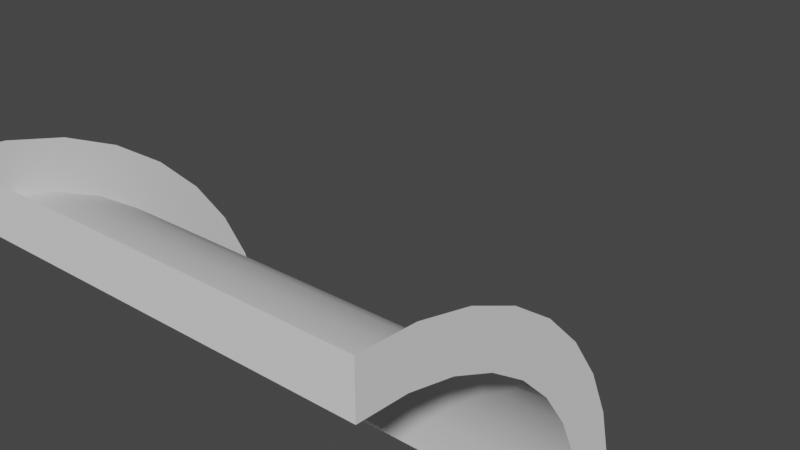 # Source: curvedTopWall.blend  (saved by Blender 2.82.7; exported with 4.5.12 LTS)
import bpy
from mathutils import Matrix  # noqa: F401  (used for matrix-valued properties, if any)

bpy.ops.wm.read_factory_settings(use_empty=True)
scene = bpy.context.scene
scene.name = 'Scene'

# ---- collections
col_collection = bpy.data.collections.new('Collection'); scene.collection.children.link(col_collection)

# ---- node groups
ng_auto_smooth = bpy.data.node_groups.new('Auto Smooth', 'GeometryNodeTree')
_s = ng_auto_smooth.interface.new_socket(name='Geometry', in_out='OUTPUT', socket_type='NodeSocketGeometry')
_s = ng_auto_smooth.interface.new_socket(name='Geometry', in_out='INPUT', socket_type='NodeSocketGeometry')
_s = ng_auto_smooth.interface.new_socket(name='Angle', in_out='INPUT', socket_type='NodeSocketFloat')
_s.subtype = 'ANGLE'
_s.min_value = 0.0
_s.max_value = 3.142
ng_auto_smooth.is_modifier = True
_N = ng_auto_smooth.nodes; _L = ng_auto_smooth.links
n0 = _N.new('NodeGroupOutput'); n0.name = 'Group Output'; n0.location = (480, -100)
n1 = _N.new('NodeGroupInput'); n1.name = 'Group Input'; n1.location = (-420, -300)
n2 = _N.new('NodeGroupInput'); n2.name = 'Group Input.001'; n2.location = (-60, -100)
n3 = _N.new('GeometryNodeSetShadeSmooth'); n3.name = 'Set Shade Smooth'; n3.location = (120, -100)
n3.domain = 'EDGE'
n4 = _N.new('GeometryNodeSetShadeSmooth'); n4.name = 'Set Shade Smooth.001'; n4.location = (300, -100)
n5 = _N.new('GeometryNodeInputMeshEdgeAngle'); n5.name = 'Edge Angle'; n5.location = (-420, -220)
n6 = _N.new('GeometryNodeInputEdgeSmooth'); n6.name = 'Is Edge Smooth'; n6.location = (-60, -160)
n7 = _N.new('GeometryNodeInputShadeSmooth'); n7.name = 'Is Face Smooth'; n7.location = (-240, -340)
n8 = _N.new('FunctionNodeBooleanMath'); n8.name = 'Boolean Math'; n8.location = (-60, -220)
n9 = _N.new('FunctionNodeCompare'); n9.name = 'Compare'; n9.location = (-240, -180)
n9.operation = 'LESS_EQUAL'
_L.new(n5.outputs[0], n9.inputs[0])
_L.new(n4.outputs[0], n0.inputs[0])
_L.new(n1.outputs[1], n9.inputs[1])
_L.new(n9.outputs[0], n8.inputs[0])
_L.new(n7.outputs[0], n8.inputs[1])
_L.new(n2.outputs[0], n3.inputs[0])
_L.new(n6.outputs[0], n3.inputs[1])
_L.new(n3.outputs[0], n4.inputs[0])
_L.new(n8.outputs[0], n3.inputs[2])
n0.is_active_output = True

# ---- world
world_world = bpy.data.worlds.new('World'); scene.world = world_world
world_world.use_nodes = True; world_world.node_tree.nodes.clear()
_N = world_world.node_tree.nodes; _L = world_world.node_tree.links
n0 = _N.new('ShaderNodeOutputWorld'); n0.name = 'World Output'; n0.location = (300, 300)
n1 = _N.new('ShaderNodeBackground'); n1.name = 'Background'; n1.location = (10, 300)
n1.inputs[0].default_value = (0.05088, 0.05088, 0.05088, 1.0)
_L.new(n1.outputs[0], n0.inputs[0])
n0.is_active_output = True
world_world.color = (0.05088, 0.05088, 0.05088)
world_world.use_sun_shadow = False
world_world.sun_shadow_jitter_overblur = 0.0

# ---- meshes
me_plane_001 = bpy.data.meshes.new('Plane.001')
me_plane_001.from_pydata([(-0.5, -2.225e-07, 1.0), (-0.5, -2.225e-07, 0.0), (0.5, 1.033e-07, 1.0), (0.5, 1.033e-07, 0.0), (-0.5, 0.1111, 1.0), (-0.5, 0.1111, 0.0), (-0.5, -2.225e-07, 0.8889), (-0.5, -2.225e-07, 0.7778), (-0.5, -2.225e-07, 0.6667), (-0.5, -2.225e-07, 0.5556), (-0.5, -2.225e-07, 0.4444), (-0.5, -2.225e-07, 0.3333), (-0.5, -2.225e-07, 0.2222), (-0.5, -2.225e-07, 0.1111), (0.3889, 6.711e-08, 1.0), (0.2778, 3.091e-08, 1.0), (0.1667, -5.298e-09, 1.0), (0.05556, -4.15e-08, 1.0), (-0.05556, -7.771e-08, 1.0), (-0.1667, -1.139e-07, 1.0), (-0.2778, -1.501e-07, 1.0), (-0.3889, -1.863e-07, 1.0), (-0.3889, -1.863e-07, 0.0), (-0.2778, -1.501e-07, 0.0), (-0.1667, -1.139e-07, 0.0), (-0.05556, -7.771e-08, 0.0), (0.05556, -4.15e-08, 0.0), (0.1667, -5.298e-09, 0.0), (0.2778, 3.091e-08, 0.0), (0.3889, 6.711e-08, 0.0), (0.5, 1.033e-07, 0.8889), (0.5, 1.033e-07, 0.7778), (0.5, 1.033e-07, 0.6667), (0.5, 1.033e-07, 0.5556), (0.5, 1.033e-07, 0.4444), (0.5, 1.033e-07, 0.3333), (0.5, 1.033e-07, 0.2222), (0.5, 1.033e-07, 0.1111), (0.5, 0.1111, 1.0), (0.5, 0.1111, 0.0), (-0.3889, 0.1111, 1.0), (-0.2778, 0.1111, 1.0), (-0.1667, 0.1111, 1.0), (-0.05556, 0.1111, 1.0), (0.05556, 0.1111, 1.0), (0.1667, 0.1111, 1.0), (0.2778, 0.1111, 1.0), (0.3889, 0.1111, 1.0), (0.3889, 0.1111, 0.0), (0.2778, 0.1111, 0.0), (0.1667, 0.1111, 0.0), (0.05556, 0.1111, 0.0), (-0.05556, 0.1111, 0.0), (-0.1667, 0.1111, 0.0), (-0.2778, 0.1111, 0.0), (-0.3889, 0.1111, 0.0), (-0.5, 0.1111, 0.1111), (-0.5, 0.1111, 0.2222), (-0.5, 0.1111, 0.3333), (-0.5, 0.1111, 0.4444), (-0.5, 0.1111, 0.5556), (-0.5, 0.1111, 0.6667), (-0.5, 0.1111, 0.7778), (-0.5, 0.1111, 0.8889), (0.3889, 6.711e-08, 0.1111), (0.2778, 3.091e-08, 0.1111), (0.1667, -5.298e-09, 0.1111), (0.05556, -4.15e-08, 0.1111), (-0.05556, -7.771e-08, 0.1111), (-0.1667, -1.139e-07, 0.1111), (-0.2778, -1.501e-07, 0.1111), (-0.3889, -1.863e-07, 0.1111), (0.3889, 6.711e-08, 0.2222), (0.2778, 3.091e-08, 0.2222), (0.1667, -5.298e-09, 0.2222), (0.05556, -4.15e-08, 0.2222), (-0.05556, -7.771e-08, 0.2222), (-0.1667, -1.139e-07, 0.2222), (-0.2778, -1.501e-07, 0.2222), (-0.3889, -1.863e-07, 0.2222), (0.3889, 6.711e-08, 0.3333), (0.2778, 3.091e-08, 0.3333), (0.1667, -5.298e-09, 0.3333), (0.05556, -4.15e-08, 0.3333), (-0.05556, -7.771e-08, 0.3333), (-0.1667, -1.139e-07, 0.3333), (-0.2778, -1.501e-07, 0.3333), (-0.3889, -1.863e-07, 0.3333), (0.3889, 6.711e-08, 0.4444), (0.2778, 3.091e-08, 0.4444), (0.1667, -5.298e-09, 0.4444), (0.05556, -4.15e-08, 0.4444), (-0.05556, -7.771e-08, 0.4444), (-0.1667, -1.139e-07, 0.4444), (-0.2778, -1.501e-07, 0.4444), (-0.3889, -1.863e-07, 0.4444), (0.3889, 6.711e-08, 0.5556), (0.2778, 3.091e-08, 0.5556), (0.1667, -5.298e-09, 0.5556), (0.05556, -4.15e-08, 0.5556), (-0.05556, -7.771e-08, 0.5556), (-0.1667, -1.139e-07, 0.5556), (-0.2778, -1.501e-07, 0.5556), (-0.3889, -1.863e-07, 0.5556), (0.3889, 6.711e-08, 0.6667), (0.2778, 3.091e-08, 0.6667), (0.1667, -5.298e-09, 0.6667), (0.05556, -4.15e-08, 0.6667), (-0.05556, -7.771e-08, 0.6667), (-0.1667, -1.139e-07, 0.6667), (-0.2778, -1.501e-07, 0.6667), (-0.3889, -1.863e-07, 0.6667), (0.3889, 6.711e-08, 0.7778), (0.2778, 3.091e-08, 0.7778), (0.1667, -5.298e-09, 0.7778), (0.05556, -4.15e-08, 0.7778), (-0.05556, -7.771e-08, 0.7778), (-0.1667, -1.139e-07, 0.7778), (-0.2778, -1.501e-07, 0.7778), (-0.3889, -1.863e-07, 0.7778), (0.3889, 6.711e-08, 0.8889), (0.2778, 3.091e-08, 0.8889), (0.1667, -5.298e-09, 0.8889), (0.05556, -4.15e-08, 0.8889), (-0.05556, -7.771e-08, 0.8889), (-0.1667, -1.139e-07, 0.8889), (-0.2778, -1.501e-07, 0.8889), (-0.3889, -1.863e-07, 0.8889), (0.5, 0.1111, 0.1111), (0.5, 0.1111, 0.2222), (0.5, 0.1111, 0.3333), (0.5, 0.1111, 0.4444), (0.5, 0.1111, 0.5556), (0.5, 0.1111, 0.6667), (0.5, 0.1111, 0.7778), (0.5, 0.1111, 0.8889)], [], [(135, 38, 2, 30), (127, 21, 0, 6), (0, 21, 40, 4), (21, 20, 41, 40), (20, 19, 42, 41), (19, 18, 43, 42), (18, 17, 44, 43), (17, 16, 45, 44), (16, 15, 46, 45), (15, 14, 47, 46), (14, 2, 38, 47), (3, 29, 48, 39), (29, 28, 49, 48), (28, 27, 50, 49), (27, 26, 51, 50), (26, 25, 52, 51), (25, 24, 53, 52), (24, 23, 54, 53), (23, 22, 55, 54), (22, 1, 5, 55), (1, 13, 56, 5), (13, 12, 57, 56), (12, 11, 58, 57), (11, 10, 59, 58), (10, 9, 60, 59), (9, 8, 61, 60), (8, 7, 62, 61), (7, 6, 63, 62), (6, 0, 4, 63), (22, 71, 13, 1), (71, 79, 12, 13), (79, 87, 11, 12), (87, 95, 10, 11), (95, 103, 9, 10), (103, 111, 8, 9), (111, 119, 7, 8), (119, 127, 6, 7), (3, 37, 64, 29), (29, 64, 65, 28), (28, 65, 66, 27), (27, 66, 67, 26), (26, 67, 68, 25), (25, 68, 69, 24), (24, 69, 70, 23), (23, 70, 71, 22), (37, 36, 72, 64), (64, 72, 73, 65), (65, 73, 74, 66), (66, 74, 75, 67), (67, 75, 76, 68), (68, 76, 77, 69), (69, 77, 78, 70), (70, 78, 79, 71), (36, 35, 80, 72), (72, 80, 81, 73), (73, 81, 82, 74), (74, 82, 83, 75), (75, 83, 84, 76), (76, 84, 85, 77), (77, 85, 86, 78), (78, 86, 87, 79), (35, 34, 88, 80), (80, 88, 89, 81), (81, 89, 90, 82), (82, 90, 91, 83), (83, 91, 92, 84), (84, 92, 93, 85), (85, 93, 94, 86), (86, 94, 95, 87), (34, 33, 96, 88), (88, 96, 97, 89), (89, 97, 98, 90), (90, 98, 99, 91), (91, 99, 100, 92), (92, 100, 101, 93), (93, 101, 102, 94), (94, 102, 103, 95), (33, 32, 104, 96), (96, 104, 105, 97), (97, 105, 106, 98), (98, 106, 107, 99), (99, 107, 108, 100), (100, 108, 109, 101), (101, 109, 110, 102), (102, 110, 111, 103), (32, 31, 112, 104), (104, 112, 113, 105), (105, 113, 114, 106), (106, 114, 115, 107), (107, 115, 116, 108), (108, 116, 117, 109), (109, 117, 118, 110), (110, 118, 119, 111), (31, 30, 120, 112), (112, 120, 121, 113), (113, 121, 122, 114), (114, 122, 123, 115), (115, 123, 124, 116), (116, 124, 125, 117), (117, 125, 126, 118), (118, 126, 127, 119), (30, 2, 14, 120), (120, 14, 15, 121), (121, 15, 16, 122), (122, 16, 17, 123), (123, 17, 18, 124), (124, 18, 19, 125), (125, 19, 20, 126), (126, 20, 21, 127), (39, 128, 37, 3), (128, 129, 36, 37), (129, 130, 35, 36), (130, 131, 34, 35), (131, 132, 33, 34), (132, 133, 32, 33), (133, 134, 31, 32), (134, 135, 30, 31)])
me_plane_001.polygons.foreach_set('use_smooth', [True] * 117)
_uv = me_plane_001.uv_layers.new(name='UVMap')
_uv.uv.foreach_set('vector', [0.8889, 3.337e-05, 1.0, 3.34e-05, 1.0, 0.1111, 0.8889, 0.1111, 0.1111, 0.1111, 0.0, 0.1111, 0.0, 2.086e-07, 0.1111, 1.788e-07, 3.314e-05, 3.265e-05, 3.313e-05, 0.1111, -0.1111, 0.1111, -0.1111, 3.265e-05, 3.313e-05, 0.1111, 3.314e-05, 0.2222, -0.1111, 0.2222, -0.1111, 0.1111, 3.314e-05, 0.2222, 3.313e-05, 0.3333, -0.1111, 0.3333, -0.1111, 0.2222, 3.313e-05, 0.3333, 3.313e-05, 0.4444, -0.1111, 0.4444, -0.1111, 0.3333, 3.313e-05, 0.4444, 3.312e-05, 0.5556, -0.1111, 0.5556, -0.1111, 0.4444, 3.312e-05, 0.5556, 3.313e-05, 0.6667, -0.1111, 0.6667, -0.1111, 0.5556, 3.313e-05, 0.6667, 3.313e-05, 0.7778, -0.1111, 0.7778, -0.1111, 0.6667, 3.313e-05, 0.7778, 3.313e-05, 0.8889, -0.1111, 0.8889, -0.1111, 0.7778, 3.313e-05, 0.8889, 3.313e-05, 1.0, -0.1111, 1.0, -0.1111, 0.8889, -0.1111, 1.0, -0.1111, 0.8889, 3.316e-05, 0.8889, 3.318e-05, 1.0, -0.1111, 0.8889, -0.1111, 0.7778, 3.313e-05, 0.7778, 3.316e-05, 0.8889, -0.1111, 0.7778, -0.1111, 0.6667, 3.312e-05, 0.6667, 3.313e-05, 0.7778, -0.1111, 0.6667, -0.1111, 0.5556, 3.311e-05, 0.5556, 3.312e-05, 0.6667, -0.1111, 0.5556, -0.1111, 0.4444, 3.311e-05, 0.4444, 3.311e-05, 0.5556, -0.1111, 0.4444, -0.1111, 0.3333, 3.31e-05, 0.3333, 3.311e-05, 0.4444, -0.1111, 0.3333, -0.1111, 0.2222, 3.31e-05, 0.2222, 3.31e-05, 0.3333, -0.1111, 0.2222, -0.1111, 0.1111, 3.31e-05, 0.1111, 3.31e-05, 0.2222, -0.1111, 0.1111, -0.1111, 3.271e-05, 3.313e-05, 3.271e-05, 3.31e-05, 0.1111, 3.363e-05, 1.0, 3.352e-05, 0.8889, 0.1111, 0.8889, 0.1111, 1.0, 3.352e-05, 0.8889, 3.348e-05, 0.7778, 0.1111, 0.7778, 0.1111, 0.8889, 3.348e-05, 0.7778, 3.344e-05, 0.6667, 0.1111, 0.6667, 0.1111, 0.7778, 3.344e-05, 0.6667, 3.339e-05, 0.5556, 0.1111, 0.5556, 0.1111, 0.6667, 3.339e-05, 0.5556, 3.335e-05, 0.4444, 0.1111, 0.4444, 0.1111, 0.5556, 3.335e-05, 0.4444, 3.335e-05, 0.3333, 0.1111, 0.3333, 0.1111, 0.4444, 3.335e-05, 0.3333, 3.333e-05, 0.2222, 0.1111, 0.2222, 0.1111, 0.3333, 3.333e-05, 0.2222, 3.338e-05, 0.1111, 0.1111, 0.1111, 0.1111, 0.2222, 3.338e-05, 0.1111, 3.341e-05, 3.333e-05, 0.1111, 3.351e-05, 0.1111, 0.1111, 1.0, 0.1111, 0.8889, 0.1111, 0.8889, 0.0, 1.0, 0.0, 0.8889, 0.1111, 0.7778, 0.1111, 0.7778, 0.0, 0.8889, 0.0, 0.7778, 0.1111, 0.6667, 0.1111, 0.6667, 0.0, 0.7778, 0.0, 0.6667, 0.1111, 0.5556, 0.1111, 0.5556, 8.941e-08, 0.6667, 0.0, 0.5556, 0.1111, 0.4444, 0.1111, 0.4444, 1.192e-07, 0.5556, 8.941e-08, 0.4444, 0.1111, 0.3333, 0.1111, 0.3333, 1.49e-07, 0.4444, 1.192e-07, 0.3333, 0.1111, 0.2222, 0.1111, 0.2222, 1.49e-07, 0.3333, 1.49e-07, 0.2222, 0.1111, 0.1111, 0.1111, 0.1111, 1.788e-07, 0.2222, 1.49e-07, 1.0, 1.0, 0.8889, 1.0, 0.8889, 0.8889, 1.0, 0.8889, 1.0, 0.8889, 0.8889, 0.8889, 0.8889, 0.7778, 1.0, 0.7778, 1.0, 0.7778, 0.8889, 0.7778, 0.8889, 0.6667, 1.0, 0.6667, 1.0, 0.6667, 0.8889, 0.6667, 0.8889, 0.5556, 1.0, 0.5556, 1.0, 0.5556, 0.8889, 0.5556, 0.8889, 0.4444, 1.0, 0.4444, 1.0, 0.4444, 0.8889, 0.4444, 0.8889, 0.3333, 1.0, 0.3333, 1.0, 0.3333, 0.8889, 0.3333, 0.8889, 0.2222, 1.0, 0.2222, 1.0, 0.2222, 0.8889, 0.2222, 0.8889, 0.1111, 1.0, 0.1111, 0.8889, 1.0, 0.7778, 1.0, 0.7778, 0.8889, 0.8889, 0.8889, 0.8889, 0.8889, 0.7778, 0.8889, 0.7778, 0.7778, 0.8889, 0.7778, 0.8889, 0.7778, 0.7778, 0.7778, 0.7778, 0.6667, 0.8889, 0.6667, 0.8889, 0.6667, 0.7778, 0.6667, 0.7778, 0.5556, 0.8889, 0.5556, 0.8889, 0.5556, 0.7778, 0.5556, 0.7778, 0.4444, 0.8889, 0.4444, 0.8889, 0.4444, 0.7778, 0.4444, 0.7778, 0.3333, 0.8889, 0.3333, 0.8889, 0.3333, 0.7778, 0.3333, 0.7778, 0.2222, 0.8889, 0.2222, 0.8889, 0.2222, 0.7778, 0.2222, 0.7778, 0.1111, 0.8889, 0.1111, 0.7778, 1.0, 0.6667, 1.0, 0.6667, 0.8889, 0.7778, 0.8889, 0.7778, 0.8889, 0.6667, 0.8889, 0.6667, 0.7778, 0.7778, 0.7778, 0.7778, 0.7778, 0.6667, 0.7778, 0.6667, 0.6667, 0.7778, 0.6667, 0.7778, 0.6667, 0.6667, 0.6667, 0.6667, 0.5556, 0.7778, 0.5556, 0.7778, 0.5556, 0.6667, 0.5556, 0.6667, 0.4444, 0.7778, 0.4444, 0.7778, 0.4444, 0.6667, 0.4444, 0.6667, 0.3333, 0.7778, 0.3333, 0.7778, 0.3333, 0.6667, 0.3333, 0.6667, 0.2222, 0.7778, 0.2222, 0.7778, 0.2222, 0.6667, 0.2222, 0.6667, 0.1111, 0.7778, 0.1111, 0.6667, 1.0, 0.5556, 1.0, 0.5556, 0.8889, 0.6667, 0.8889, 0.6667, 0.8889, 0.5556, 0.8889, 0.5556, 0.7778, 0.6667, 0.7778, 0.6667, 0.7778, 0.5556, 0.7778, 0.5556, 0.6667, 0.6667, 0.6667, 0.6667, 0.6667, 0.5556, 0.6667, 0.5556, 0.5556, 0.6667, 0.5556, 0.6667, 0.5556, 0.5556, 0.5556, 0.5556, 0.4444, 0.6667, 0.4444, 0.6667, 0.4444, 0.5556, 0.4444, 0.5556, 0.3333, 0.6667, 0.3333, 0.6667, 0.3333, 0.5556, 0.3333, 0.5556, 0.2222, 0.6667, 0.2222, 0.6667, 0.2222, 0.5556, 0.2222, 0.5556, 0.1111, 0.6667, 0.1111, 0.5556, 1.0, 0.4444, 1.0, 0.4444, 0.8889, 0.5556, 0.8889, 0.5556, 0.8889, 0.4444, 0.8889, 0.4444, 0.7778, 0.5556, 0.7778, 0.5556, 0.7778, 0.4444, 0.7778, 0.4444, 0.6667, 0.5556, 0.6667, 0.5556, 0.6667, 0.4444, 0.6667, 0.4444, 0.5556, 0.5556, 0.5556, 0.5556, 0.5556, 0.4444, 0.5556, 0.4444, 0.4444, 0.5556, 0.4444, 0.5556, 0.4444, 0.4444, 0.4444, 0.4444, 0.3333, 0.5556, 0.3333, 0.5556, 0.3333, 0.4444, 0.3333, 0.4444, 0.2222, 0.5556, 0.2222, 0.5556, 0.2222, 0.4444, 0.2222, 0.4444, 0.1111, 0.5556, 0.1111, 0.4444, 1.0, 0.3333, 1.0, 0.3333, 0.8889, 0.4444, 0.8889, 0.4444, 0.8889, 0.3333, 0.8889, 0.3333, 0.7778, 0.4444, 0.7778, 0.4444, 0.7778, 0.3333, 0.7778, 0.3333, 0.6667, 0.4444, 0.6667, 0.4444, 0.6667, 0.3333, 0.6667, 0.3333, 0.5556, 0.4444, 0.5556, 0.4444, 0.5556, 0.3333, 0.5556, 0.3333, 0.4444, 0.4444, 0.4444, 0.4444, 0.4444, 0.3333, 0.4444, 0.3333, 0.3333, 0.4444, 0.3333, 0.4444, 0.3333, 0.3333, 0.3333, 0.3333, 0.2222, 0.4444, 0.2222, 0.4444, 0.2222, 0.3333, 0.2222, 0.3333, 0.1111, 0.4444, 0.1111, 0.3333, 1.0, 0.2222, 1.0, 0.2222, 0.8889, 0.3333, 0.8889, 0.3333, 0.8889, 0.2222, 0.8889, 0.2222, 0.7778, 0.3333, 0.7778, 0.3333, 0.7778, 0.2222, 0.7778, 0.2222, 0.6667, 0.3333, 0.6667, 0.3333, 0.6667, 0.2222, 0.6667, 0.2222, 0.5556, 0.3333, 0.5556, 0.3333, 0.5556, 0.2222, 0.5556, 0.2222, 0.4444, 0.3333, 0.4444, 0.3333, 0.4444, 0.2222, 0.4444, 0.2222, 0.3333, 0.3333, 0.3333, 0.3333, 0.3333, 0.2222, 0.3333, 0.2222, 0.2222, 0.3333, 0.2222, 0.3333, 0.2222, 0.2222, 0.2222, 0.2222, 0.1111, 0.3333, 0.1111, 0.2222, 1.0, 0.1111, 1.0, 0.1111, 0.8889, 0.2222, 0.8889, 0.2222, 0.8889, 0.1111, 0.8889, 0.1111, 0.7778, 0.2222, 0.7778, 0.2222, 0.7778, 0.1111, 0.7778, 0.1111, 0.6667, 0.2222, 0.6667, 0.2222, 0.6667, 0.1111, 0.6667, 0.1111, 0.5556, 0.2222, 0.5556, 0.2222, 0.5556, 0.1111, 0.5556, 0.1111, 0.4444, 0.2222, 0.4444, 0.2222, 0.4444, 0.1111, 0.4444, 0.1111, 0.3333, 0.2222, 0.3333, 0.2222, 0.3333, 0.1111, 0.3333, 0.1111, 0.2222, 0.2222, 0.2222, 0.2222, 0.2222, 0.1111, 0.2222, 0.1111, 0.1111, 0.2222, 0.1111, 0.1111, 1.0, 0.0, 1.0, 0.0, 0.8889, 0.1111, 0.8889, 0.1111, 0.8889, 0.0, 0.8889, 0.0, 0.7778, 0.1111, 0.7778, 0.1111, 0.7778, 0.0, 0.7778, 0.0, 0.6667, 0.1111, 0.6667, 0.1111, 0.6667, 0.0, 0.6667, 0.0, 0.5556, 0.1111, 0.5556, 0.1111, 0.5556, 0.0, 0.5556, 0.0, 0.4444, 0.1111, 0.4444, 0.1111, 0.4444, 0.0, 0.4444, 0.0, 0.3333, 0.1111, 0.3333, 0.1111, 0.3333, 0.0, 0.3333, 0.0, 0.2222, 0.1111, 0.2222, 0.1111, 0.2222, 0.0, 0.2222, 0.0, 0.1111, 0.1111, 0.1111, 3.333e-05, 3.35e-05, 0.1111, 3.347e-05, 0.1111, 0.1111, 3.336e-05, 0.1111, 0.1111, 3.347e-05, 0.2222, 3.345e-05, 0.2222, 0.1111, 0.1111, 0.1111, 0.2222, 3.345e-05, 0.3333, 3.341e-05, 0.3333, 0.1111, 0.2222, 0.1111, 0.3333, 3.341e-05, 0.4444, 3.338e-05, 0.4444, 0.1111, 0.3333, 0.1111, 0.4444, 3.338e-05, 0.5556, 3.335e-05, 0.5556, 0.1111, 0.4444, 0.1111, 0.5556, 3.335e-05, 0.6667, 3.333e-05, 0.6667, 0.1111, 0.5556, 0.1111, 0.6667, 3.333e-05, 0.7778, 3.334e-05, 0.7778, 0.1111, 0.6667, 0.1111, 0.7778, 3.334e-05, 0.8889, 3.337e-05, 0.8889, 0.1111, 0.7778, 0.1111])
me_plane_001.use_remesh_fix_poles = True
me_plane_001.use_remesh_preserve_attributes = False
me_plane_001.use_mirror_vertex_groups = False
me_plane_001.update()

# ---- objects
ob_curved = bpy.data.objects.new('Curved', me_plane_001)
ob_empty = bpy.data.objects.new('Empty', None)

# ---- transforms, parenting, visibility, modifiers, constraints
ob_curved.location = (0.0, 0.0, 0.0)
ob_curved.lineart.crease_threshold = 0.0
_m = ob_curved.modifiers.new('SimpleDeform', 'SIMPLE_DEFORM')
_m.deform_method = 'BEND'
_m.origin = ob_empty
_m.factor = -1.571
_m.angle = -1.571
_m = ob_curved.modifiers.new('Auto Smooth', 'NODES')
_m.node_group = ng_auto_smooth
_gi = [s.identifier for s in ng_auto_smooth.interface.items_tree if s.item_type == 'SOCKET' and s.in_out == 'INPUT']
_m[_gi[1]] = 0.5411  # Angle
ob_empty.location = (0.0, 0.0, 0.0)
ob_empty.lineart.crease_threshold = 0.0

# ---- collection membership
col_collection.objects.link(ob_curved)
col_collection.objects.link(ob_empty)

# ---- scene / render settings (as saved in the file)
scene.frame_start = 1; scene.frame_end = 250; scene.frame_set(1)
scene.render.engine = 'BLENDER_EEVEE_NEXT'
scene.cycles.use_denoising = False
scene.cycles.samples = 128
scene.cycles.sampling_pattern = 'TABULATED_SOBOL'
scene.cycles.use_adaptive_sampling = False
scene.cycles.use_light_tree = False
scene.view_settings.view_transform = 'Filmic'
bpy.context.view_layer.update()

# ---- added for rendering (the .blend has no active camera and no usable light): camera, sun
cam_auto = bpy.data.cameras.new('AutoCamera')
cam_auto.lens = 50.0
cam_auto.sensor_width = 36.0
cam_auto.clip_end = 1000.0
ob_auto_camera = bpy.data.objects.new('AutoCamera', cam_auto)
scene.collection.objects.link(ob_auto_camera)
ob_auto_camera.location = (1.3125, -1.51944, 1.55)
ob_auto_camera.rotation_euler = (1.09748, -7.21219e-08, 0.694738)
scene.camera = ob_auto_camera
light_auto_sun = bpy.data.lights.new('AutoSun', 'SUN')
light_auto_sun.energy = 3.0
light_auto_sun.angle = 0.0523599
ob_auto_sun = bpy.data.objects.new('AutoSun', light_auto_sun)
scene.collection.objects.link(ob_auto_sun)
ob_auto_sun.rotation_euler = (0.872665, 0.174533, 0.523599)
bpy.context.view_layer.update()
